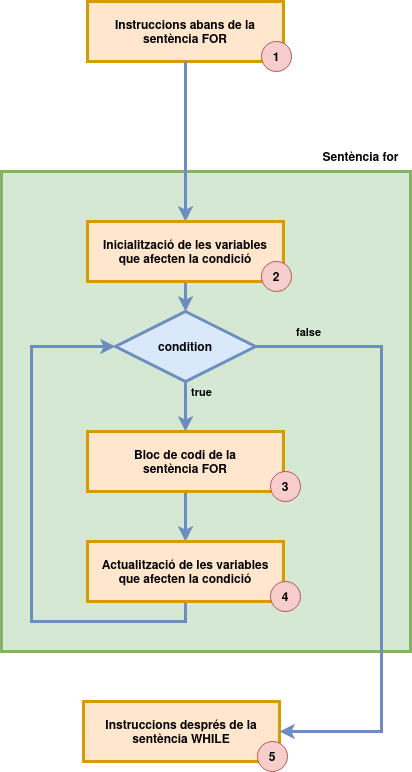

The diagram above was exported from draw.io. Its source (the exported page's mxGraphModel, read from the mxfile embedded in the PNG):
<mxGraphModel dx="1434" dy="871" grid="1" gridSize="10" guides="1" tooltips="1" connect="1" arrows="1" fold="1" page="1" pageScale="1" pageWidth="1169" pageHeight="827" math="0" shadow="0">
  <root>
    <mxCell id="0" />
    <mxCell id="1" parent="0" />
    <mxCell id="hSw9ifDPyAAvgorDC8wp-1" value="" style="verticalLabelPosition=top;verticalAlign=bottom;html=1;shape=mxgraph.basic.rect;fillColor2=none;strokeWidth=3;size=20;indent=100;fillColor=#d5e8d4;strokeColor=#82b366;align=right;horizontal=1;labelPosition=left;labelBackgroundColor=#ffffff;" vertex="1" parent="1">
      <mxGeometry x="810" y="670" width="409" height="480" as="geometry" />
    </mxCell>
    <mxCell id="hSw9ifDPyAAvgorDC8wp-3" value="&lt;b&gt;condition&lt;/b&gt;" style="strokeWidth=3;html=1;shape=mxgraph.flowchart.decision;whiteSpace=wrap;fillColor=#dae8fc;strokeColor=#6c8ebf;" vertex="1" parent="1">
      <mxGeometry x="924" y="810" width="140" height="70" as="geometry" />
    </mxCell>
    <mxCell id="hSw9ifDPyAAvgorDC8wp-4" value="" style="endArrow=classic;html=1;rounded=0;entryX=0.5;entryY=0;entryDx=0;entryDy=0;entryPerimeter=0;fillColor=#dae8fc;strokeColor=#6c8ebf;strokeWidth=3;exitX=0.5;exitY=1;exitDx=0;exitDy=0;" edge="1" parent="1" source="hSw9ifDPyAAvgorDC8wp-15" target="hSw9ifDPyAAvgorDC8wp-3">
      <mxGeometry width="50" height="50" relative="1" as="geometry">
        <mxPoint x="994" y="730" as="sourcePoint" />
        <mxPoint x="1120" y="890" as="targetPoint" />
      </mxGeometry>
    </mxCell>
    <mxCell id="hSw9ifDPyAAvgorDC8wp-6" value="&lt;b&gt;true&lt;/b&gt;" style="endArrow=classic;html=1;rounded=0;exitX=0.5;exitY=1;exitDx=0;exitDy=0;exitPerimeter=0;fillColor=#dae8fc;strokeColor=#6c8ebf;curved=0;jumpSize=20;strokeWidth=3;labelBackgroundColor=#d5e8d4;entryX=0.5;entryY=0;entryDx=0;entryDy=0;" edge="1" parent="1" source="hSw9ifDPyAAvgorDC8wp-18" target="hSw9ifDPyAAvgorDC8wp-20">
      <mxGeometry x="-1" y="101" width="50" height="50" relative="1" as="geometry">
        <mxPoint x="940" y="1080" as="sourcePoint" />
        <mxPoint x="994" y="1035" as="targetPoint" />
        <mxPoint x="-85" y="-100" as="offset" />
      </mxGeometry>
    </mxCell>
    <mxCell id="hSw9ifDPyAAvgorDC8wp-7" value="&lt;b&gt;Instruccions després de la sentència WHILE&lt;br&gt;&lt;/b&gt;" style="rounded=0;whiteSpace=wrap;html=1;fillColor=#ffe6cc;strokeColor=#d79b00;strokeWidth=3;" vertex="1" parent="1">
      <mxGeometry x="892" y="1200" width="196" height="60" as="geometry" />
    </mxCell>
    <mxCell id="hSw9ifDPyAAvgorDC8wp-8" value="" style="endArrow=classic;html=1;rounded=0;entryX=0;entryY=0.5;entryDx=0;entryDy=0;fillColor=#dae8fc;strokeColor=#6c8ebf;strokeWidth=3;entryPerimeter=0;exitX=0.5;exitY=1;exitDx=0;exitDy=0;" edge="1" parent="1" source="hSw9ifDPyAAvgorDC8wp-20" target="hSw9ifDPyAAvgorDC8wp-3">
      <mxGeometry width="50" height="50" relative="1" as="geometry">
        <mxPoint x="994" y="1100" as="sourcePoint" />
        <mxPoint x="994" y="1190" as="targetPoint" />
        <Array as="points">
          <mxPoint x="994" y="1120" />
          <mxPoint x="840" y="1120" />
          <mxPoint x="840" y="845" />
        </Array>
      </mxGeometry>
    </mxCell>
    <mxCell id="hSw9ifDPyAAvgorDC8wp-9" value="&lt;b&gt;false&lt;/b&gt;" style="endArrow=classic;html=1;rounded=0;exitX=1;exitY=0.5;exitDx=0;exitDy=0;exitPerimeter=0;edgeStyle=orthogonalEdgeStyle;entryX=1;entryY=0.5;entryDx=0;entryDy=0;strokeWidth=3;fillColor=#dae8fc;strokeColor=#6c8ebf;labelBackgroundColor=#d5e8d4;" edge="1" parent="1" source="hSw9ifDPyAAvgorDC8wp-3" target="hSw9ifDPyAAvgorDC8wp-7">
      <mxGeometry x="-0.8261" y="15" width="50" height="50" relative="1" as="geometry">
        <mxPoint x="940" y="1080" as="sourcePoint" />
        <mxPoint x="1230" y="990" as="targetPoint" />
        <Array as="points">
          <mxPoint x="1190" y="845" />
          <mxPoint x="1190" y="1230" />
        </Array>
        <mxPoint as="offset" />
      </mxGeometry>
    </mxCell>
    <mxCell id="hSw9ifDPyAAvgorDC8wp-10" value="&lt;b&gt;Sentència for&lt;br&gt;&lt;/b&gt;" style="text;html=1;align=center;verticalAlign=middle;resizable=0;points=[];autosize=1;strokeColor=none;fillColor=none;" vertex="1" parent="1">
      <mxGeometry x="1119" y="640" width="100" height="30" as="geometry" />
    </mxCell>
    <mxCell id="hSw9ifDPyAAvgorDC8wp-13" value="&lt;b&gt;5&lt;/b&gt;" style="ellipse;whiteSpace=wrap;html=1;aspect=fixed;fillColor=#f8cecc;strokeColor=#b85450;" vertex="1" parent="1">
      <mxGeometry x="1066" y="1240" width="30" height="30" as="geometry" />
    </mxCell>
    <mxCell id="hSw9ifDPyAAvgorDC8wp-14" value="&lt;b&gt;Instruccions abans de la sentència FOR&lt;br&gt;&lt;/b&gt;" style="rounded=0;whiteSpace=wrap;html=1;fillColor=#ffe6cc;strokeColor=#d79b00;strokeWidth=3;" vertex="1" parent="1">
      <mxGeometry x="896" y="500" width="196" height="60" as="geometry" />
    </mxCell>
    <mxCell id="hSw9ifDPyAAvgorDC8wp-11" value="&lt;b&gt;1&lt;/b&gt;" style="ellipse;whiteSpace=wrap;html=1;aspect=fixed;fillColor=#f8cecc;strokeColor=#b85450;" vertex="1" parent="1">
      <mxGeometry x="1070" y="540" width="30" height="30" as="geometry" />
    </mxCell>
    <mxCell id="hSw9ifDPyAAvgorDC8wp-17" value="" style="endArrow=classic;html=1;rounded=0;entryX=0.5;entryY=0;entryDx=0;entryDy=0;entryPerimeter=0;fillColor=#dae8fc;strokeColor=#6c8ebf;strokeWidth=3;exitX=0.5;exitY=1;exitDx=0;exitDy=0;" edge="1" parent="1" source="hSw9ifDPyAAvgorDC8wp-14" target="hSw9ifDPyAAvgorDC8wp-15">
      <mxGeometry width="50" height="50" relative="1" as="geometry">
        <mxPoint x="994" y="560" as="sourcePoint" />
        <mxPoint x="994" y="880" as="targetPoint" />
      </mxGeometry>
    </mxCell>
    <mxCell id="hSw9ifDPyAAvgorDC8wp-15" value="&lt;b&gt;Inicialització de les variables&lt;br&gt;que afecten la condició&lt;br&gt;&lt;/b&gt;" style="rounded=0;whiteSpace=wrap;html=1;fillColor=#ffe6cc;strokeColor=#d79b00;strokeWidth=3;" vertex="1" parent="1">
      <mxGeometry x="896" y="720" width="196" height="60" as="geometry" />
    </mxCell>
    <mxCell id="hSw9ifDPyAAvgorDC8wp-19" value="" style="endArrow=classic;html=1;rounded=0;exitX=0.5;exitY=1;exitDx=0;exitDy=0;exitPerimeter=0;fillColor=#dae8fc;strokeColor=#6c8ebf;curved=0;jumpSize=20;strokeWidth=3;labelBackgroundColor=#d5e8d4;entryX=0.5;entryY=0;entryDx=0;entryDy=0;" edge="1" parent="1" source="hSw9ifDPyAAvgorDC8wp-3" target="hSw9ifDPyAAvgorDC8wp-18">
      <mxGeometry x="-0.871" y="16" width="50" height="50" relative="1" as="geometry">
        <mxPoint x="994" y="880" as="sourcePoint" />
        <mxPoint x="994" y="1035" as="targetPoint" />
        <mxPoint as="offset" />
      </mxGeometry>
    </mxCell>
    <mxCell id="hSw9ifDPyAAvgorDC8wp-18" value="&lt;b&gt;Bloc de codi de la&lt;br&gt;sentència FOR&lt;br&gt;&lt;/b&gt;" style="rounded=0;whiteSpace=wrap;html=1;fillColor=#ffe6cc;strokeColor=#d79b00;strokeWidth=3;" vertex="1" parent="1">
      <mxGeometry x="896" y="930" width="196" height="60" as="geometry" />
    </mxCell>
    <mxCell id="hSw9ifDPyAAvgorDC8wp-20" value="&lt;b&gt;Actualització de les variables&lt;br&gt;que afecten la condició&lt;/b&gt;" style="rounded=0;whiteSpace=wrap;html=1;fillColor=#ffe6cc;strokeColor=#d79b00;strokeWidth=3;" vertex="1" parent="1">
      <mxGeometry x="896" y="1040" width="196" height="60" as="geometry" />
    </mxCell>
    <mxCell id="hSw9ifDPyAAvgorDC8wp-12" value="&lt;span&gt;2&lt;/span&gt;" style="ellipse;whiteSpace=wrap;html=1;aspect=fixed;fillColor=#f8cecc;strokeColor=#b85450;fontStyle=1" vertex="1" parent="1">
      <mxGeometry x="1070" y="760" width="30" height="30" as="geometry" />
    </mxCell>
    <mxCell id="hSw9ifDPyAAvgorDC8wp-22" value="&lt;b&gt;3&lt;/b&gt;" style="ellipse;whiteSpace=wrap;html=1;aspect=fixed;fillColor=#f8cecc;strokeColor=#b85450;" vertex="1" parent="1">
      <mxGeometry x="1079" y="970" width="30" height="30" as="geometry" />
    </mxCell>
    <mxCell id="hSw9ifDPyAAvgorDC8wp-23" value="&lt;b&gt;4&lt;/b&gt;" style="ellipse;whiteSpace=wrap;html=1;aspect=fixed;fillColor=#f8cecc;strokeColor=#b85450;" vertex="1" parent="1">
      <mxGeometry x="1079" y="1080" width="30" height="30" as="geometry" />
    </mxCell>
  </root>
</mxGraphModel>